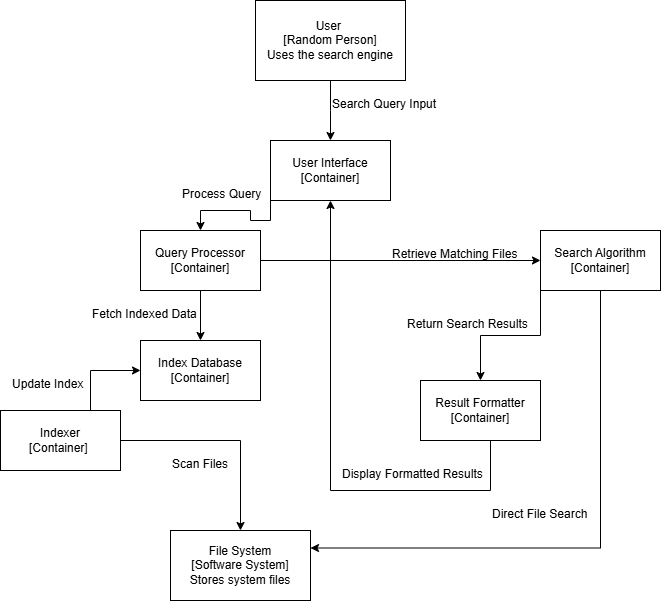

The diagram above was exported from draw.io. Its source (the exported page's mxGraphModel, read from the mxfile embedded in the PNG):
<mxGraphModel dx="1434" dy="746" grid="1" gridSize="10" guides="1" tooltips="1" connect="1" arrows="1" fold="1" page="1" pageScale="1" pageWidth="850" pageHeight="1100" math="0" shadow="0">
  <root>
    <mxCell id="0" />
    <mxCell id="1" parent="0" />
    <mxCell id="GsIBMcRDNgZyiwuOBd6--7" style="edgeStyle=orthogonalEdgeStyle;rounded=0;orthogonalLoop=1;jettySize=auto;html=1;exitX=0.5;exitY=1;exitDx=0;exitDy=0;" parent="1" source="GsIBMcRDNgZyiwuOBd6--1" edge="1">
      <mxGeometry relative="1" as="geometry">
        <mxPoint x="390" y="150" as="targetPoint" />
      </mxGeometry>
    </mxCell>
    <mxCell id="GsIBMcRDNgZyiwuOBd6--1" value="User&amp;nbsp;&lt;div&gt;[Random Person]&lt;/div&gt;&lt;div&gt;Uses the search engine&lt;/div&gt;" style="rounded=0;whiteSpace=wrap;html=1;" parent="1" vertex="1">
      <mxGeometry x="315" y="10" width="150" height="80" as="geometry" />
    </mxCell>
    <mxCell id="GsIBMcRDNgZyiwuOBd6--3" value="File System&lt;br&gt;[Software System]&lt;div&gt;Stores system files&lt;/div&gt;" style="rounded=0;whiteSpace=wrap;html=1;" parent="1" vertex="1">
      <mxGeometry x="230" y="540" width="140" height="70" as="geometry" />
    </mxCell>
    <mxCell id="7a6ostDaeD5H4Lbl7lZ1-8" style="edgeStyle=orthogonalEdgeStyle;rounded=0;orthogonalLoop=1;jettySize=auto;html=1;exitX=0;exitY=1;exitDx=0;exitDy=0;entryX=0.5;entryY=0;entryDx=0;entryDy=0;" edge="1" parent="1" source="7a6ostDaeD5H4Lbl7lZ1-1" target="7a6ostDaeD5H4Lbl7lZ1-2">
      <mxGeometry relative="1" as="geometry" />
    </mxCell>
    <mxCell id="7a6ostDaeD5H4Lbl7lZ1-1" value="User Interface&lt;div&gt;[Container&lt;span style=&quot;background-color: transparent; color: light-dark(rgb(0, 0, 0), rgb(255, 255, 255));&quot;&gt;]&lt;/span&gt;&lt;/div&gt;" style="rounded=0;whiteSpace=wrap;html=1;" vertex="1" parent="1">
      <mxGeometry x="330" y="150" width="120" height="60" as="geometry" />
    </mxCell>
    <mxCell id="7a6ostDaeD5H4Lbl7lZ1-9" style="edgeStyle=orthogonalEdgeStyle;rounded=0;orthogonalLoop=1;jettySize=auto;html=1;exitX=1;exitY=0.5;exitDx=0;exitDy=0;" edge="1" parent="1" source="7a6ostDaeD5H4Lbl7lZ1-2" target="7a6ostDaeD5H4Lbl7lZ1-3">
      <mxGeometry relative="1" as="geometry" />
    </mxCell>
    <mxCell id="7a6ostDaeD5H4Lbl7lZ1-10" style="edgeStyle=orthogonalEdgeStyle;rounded=0;orthogonalLoop=1;jettySize=auto;html=1;exitX=0.5;exitY=1;exitDx=0;exitDy=0;entryX=0.5;entryY=0;entryDx=0;entryDy=0;" edge="1" parent="1" source="7a6ostDaeD5H4Lbl7lZ1-2" target="7a6ostDaeD5H4Lbl7lZ1-6">
      <mxGeometry relative="1" as="geometry" />
    </mxCell>
    <mxCell id="7a6ostDaeD5H4Lbl7lZ1-2" value="&lt;br&gt;Query Processor&lt;div&gt;[Container&lt;span style=&quot;color: light-dark(rgb(0, 0, 0), rgb(255, 255, 255)); background-color: transparent;&quot;&gt;]&lt;/span&gt;&lt;br&gt;&lt;br&gt;&lt;/div&gt;" style="rounded=0;whiteSpace=wrap;html=1;" vertex="1" parent="1">
      <mxGeometry x="200" y="240" width="120" height="60" as="geometry" />
    </mxCell>
    <mxCell id="7a6ostDaeD5H4Lbl7lZ1-11" style="edgeStyle=orthogonalEdgeStyle;rounded=0;orthogonalLoop=1;jettySize=auto;html=1;exitX=0.5;exitY=1;exitDx=0;exitDy=0;entryX=1;entryY=0.25;entryDx=0;entryDy=0;" edge="1" parent="1" source="7a6ostDaeD5H4Lbl7lZ1-3" target="GsIBMcRDNgZyiwuOBd6--3">
      <mxGeometry relative="1" as="geometry" />
    </mxCell>
    <mxCell id="7a6ostDaeD5H4Lbl7lZ1-12" style="edgeStyle=orthogonalEdgeStyle;rounded=0;orthogonalLoop=1;jettySize=auto;html=1;exitX=0;exitY=1;exitDx=0;exitDy=0;entryX=0.5;entryY=0;entryDx=0;entryDy=0;" edge="1" parent="1" source="7a6ostDaeD5H4Lbl7lZ1-3" target="7a6ostDaeD5H4Lbl7lZ1-4">
      <mxGeometry relative="1" as="geometry" />
    </mxCell>
    <mxCell id="7a6ostDaeD5H4Lbl7lZ1-3" value="Search Algorithm&lt;div&gt;[Container&lt;span style=&quot;color: light-dark(rgb(0, 0, 0), rgb(255, 255, 255)); background-color: transparent;&quot;&gt;]&lt;/span&gt;&lt;/div&gt;" style="rounded=0;whiteSpace=wrap;html=1;" vertex="1" parent="1">
      <mxGeometry x="600" y="240" width="120" height="60" as="geometry" />
    </mxCell>
    <mxCell id="7a6ostDaeD5H4Lbl7lZ1-13" style="edgeStyle=orthogonalEdgeStyle;rounded=0;orthogonalLoop=1;jettySize=auto;html=1;exitX=0.5;exitY=1;exitDx=0;exitDy=0;" edge="1" parent="1" source="7a6ostDaeD5H4Lbl7lZ1-4" target="7a6ostDaeD5H4Lbl7lZ1-1">
      <mxGeometry relative="1" as="geometry">
        <mxPoint x="120" y="180" as="targetPoint" />
        <Array as="points">
          <mxPoint x="550" y="450" />
          <mxPoint x="550" y="500" />
          <mxPoint x="390" y="500" />
        </Array>
      </mxGeometry>
    </mxCell>
    <mxCell id="7a6ostDaeD5H4Lbl7lZ1-4" value="&lt;br&gt;Result Formatter&lt;div&gt;[Container&lt;span style=&quot;color: light-dark(rgb(0, 0, 0), rgb(255, 255, 255)); background-color: transparent;&quot;&gt;]&lt;/span&gt;&lt;br&gt;&lt;br&gt;&lt;/div&gt;" style="rounded=0;whiteSpace=wrap;html=1;" vertex="1" parent="1">
      <mxGeometry x="480" y="390" width="120" height="60" as="geometry" />
    </mxCell>
    <mxCell id="7a6ostDaeD5H4Lbl7lZ1-6" value="&lt;br&gt;Index Database&lt;div&gt;[Container&lt;span style=&quot;color: light-dark(rgb(0, 0, 0), rgb(255, 255, 255)); background-color: transparent;&quot;&gt;]&lt;/span&gt;&lt;br&gt;&lt;br&gt;&lt;/div&gt;" style="rounded=0;whiteSpace=wrap;html=1;" vertex="1" parent="1">
      <mxGeometry x="200" y="350" width="120" height="60" as="geometry" />
    </mxCell>
    <mxCell id="7a6ostDaeD5H4Lbl7lZ1-14" style="edgeStyle=orthogonalEdgeStyle;rounded=0;orthogonalLoop=1;jettySize=auto;html=1;exitX=0.75;exitY=0;exitDx=0;exitDy=0;entryX=0;entryY=0.5;entryDx=0;entryDy=0;" edge="1" parent="1" source="7a6ostDaeD5H4Lbl7lZ1-7" target="7a6ostDaeD5H4Lbl7lZ1-6">
      <mxGeometry relative="1" as="geometry" />
    </mxCell>
    <mxCell id="7a6ostDaeD5H4Lbl7lZ1-15" style="edgeStyle=orthogonalEdgeStyle;rounded=0;orthogonalLoop=1;jettySize=auto;html=1;exitX=1;exitY=0.5;exitDx=0;exitDy=0;entryX=0.5;entryY=0;entryDx=0;entryDy=0;" edge="1" parent="1" source="7a6ostDaeD5H4Lbl7lZ1-7" target="GsIBMcRDNgZyiwuOBd6--3">
      <mxGeometry relative="1" as="geometry" />
    </mxCell>
    <mxCell id="7a6ostDaeD5H4Lbl7lZ1-7" value="&lt;br&gt;Indexer&lt;br&gt;&lt;div&gt;&lt;span style=&quot;background-color: transparent; color: light-dark(rgb(0, 0, 0), rgb(255, 255, 255));&quot;&gt;[Container&lt;/span&gt;&lt;span style=&quot;background-color: transparent; color: light-dark(rgb(0, 0, 0), rgb(255, 255, 255));&quot;&gt;]&lt;/span&gt;&amp;nbsp; &lt;br&gt;&lt;br&gt;&lt;/div&gt;" style="rounded=0;whiteSpace=wrap;html=1;" vertex="1" parent="1">
      <mxGeometry x="60" y="420" width="120" height="60" as="geometry" />
    </mxCell>
    <mxCell id="7a6ostDaeD5H4Lbl7lZ1-16" value="Search Query Input" style="text;whiteSpace=wrap;html=1;" vertex="1" parent="1">
      <mxGeometry x="390" y="100" width="140" height="40" as="geometry" />
    </mxCell>
    <mxCell id="7a6ostDaeD5H4Lbl7lZ1-17" value="Process Query" style="text;whiteSpace=wrap;html=1;" vertex="1" parent="1">
      <mxGeometry x="240" y="190" width="110" height="40" as="geometry" />
    </mxCell>
    <mxCell id="7a6ostDaeD5H4Lbl7lZ1-18" value="Retrieve Matching Files" style="text;whiteSpace=wrap;html=1;" vertex="1" parent="1">
      <mxGeometry x="450" y="250" width="160" height="40" as="geometry" />
    </mxCell>
    <mxCell id="7a6ostDaeD5H4Lbl7lZ1-20" value="Fetch Indexed Data" style="text;whiteSpace=wrap;html=1;" vertex="1" parent="1">
      <mxGeometry x="150" y="310" width="140" height="40" as="geometry" />
    </mxCell>
    <mxCell id="7a6ostDaeD5H4Lbl7lZ1-21" value="Update Index" style="text;whiteSpace=wrap;html=1;" vertex="1" parent="1">
      <mxGeometry x="70" y="380" width="100" height="40" as="geometry" />
    </mxCell>
    <mxCell id="7a6ostDaeD5H4Lbl7lZ1-22" value="Scan Files" style="text;whiteSpace=wrap;html=1;" vertex="1" parent="1">
      <mxGeometry x="230" y="460" width="90" height="40" as="geometry" />
    </mxCell>
    <mxCell id="7a6ostDaeD5H4Lbl7lZ1-23" value="Direct File Search" style="text;whiteSpace=wrap;html=1;" vertex="1" parent="1">
      <mxGeometry x="550" y="510" width="130" height="40" as="geometry" />
    </mxCell>
    <mxCell id="7a6ostDaeD5H4Lbl7lZ1-24" value="Return Search Results" style="text;whiteSpace=wrap;html=1;" vertex="1" parent="1">
      <mxGeometry x="465" y="320" width="150" height="40" as="geometry" />
    </mxCell>
    <mxCell id="7a6ostDaeD5H4Lbl7lZ1-25" value="Display Formatted Results" style="text;whiteSpace=wrap;html=1;" vertex="1" parent="1">
      <mxGeometry x="400" y="470" width="170" height="40" as="geometry" />
    </mxCell>
  </root>
</mxGraphModel>